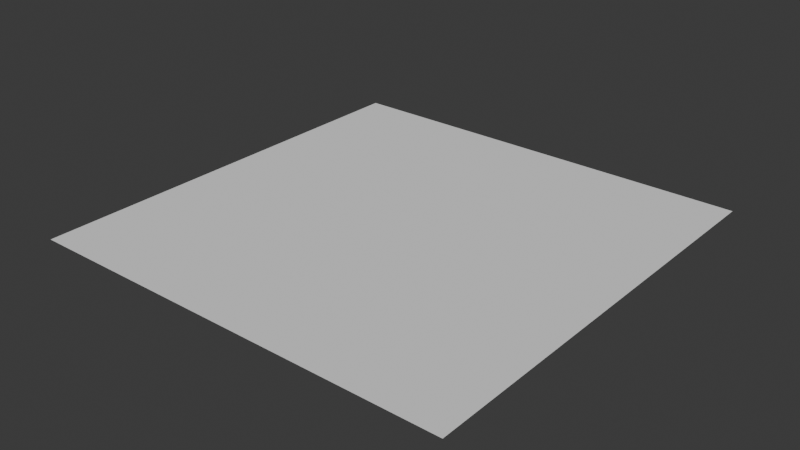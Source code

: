 # Source: Untitled.blend  (saved by Blender 5.0.119; exported with 4.5.12 LTS)
import bpy
from mathutils import Matrix  # noqa: F401  (used for matrix-valued properties, if any)

bpy.ops.wm.read_factory_settings(use_empty=True)
scene = bpy.context.scene
scene.name = 'Scene'

# ---- collections
col_collection = bpy.data.collections.new('Collection'); scene.collection.children.link(col_collection)

# ---- world
world_world = bpy.data.worlds.new('World'); scene.world = world_world
world_world.use_nodes = True; world_world.node_tree.nodes.clear()
_N = world_world.node_tree.nodes; _L = world_world.node_tree.links
n0 = _N.new('ShaderNodeOutputWorld'); n0.name = 'World Output'; n0.location = (200, 100)
n1 = _N.new('ShaderNodeBackground'); n1.name = 'Background'; n1.location = (-200, 100)
n1.inputs[0].default_value = (0.05088, 0.05088, 0.05088, 1.0)
_L.new(n1.outputs[0], n0.inputs[0])
n0.is_active_output = True
world_world.color = (0.05088, 0.05088, 0.05088)
world_world.sun_shadow_jitter_overblur = 0.0

# ---- meshes
me_plane = bpy.data.meshes.new('Plane')
me_plane.from_pydata([(-1.0, -1.0, 0.0), (1.0, -1.0, 0.0), (-1.0, 1.0, 0.0), (1.0, 1.0, 0.0)], [], [(0, 1, 3, 2)])
_uv = me_plane.uv_layers.new(name='UVMap')
_uv.uv.foreach_set('vector', [0.0, 0.0, 1.0, 0.0, 1.0, 1.0, 0.0, 1.0])
me_plane.update()

# ---- objects
ob_plane = bpy.data.objects.new('Plane', me_plane)

# ---- transforms, parenting, visibility, modifiers, constraints
ob_plane.location = (0.0, 0.0, 0.0)
ob_plane.scale = (4.554, 4.554, 4.554)

# ---- collection membership
col_collection.objects.link(ob_plane)

# ---- scene / render settings (as saved in the file)
scene.frame_start = 1; scene.frame_end = 250; scene.frame_set(1)
scene.render.engine = 'BLENDER_EEVEE_NEXT'
scene.render.bake_bias = 0.0
scene.render.bake_samples = 0
scene.cycles.sampling_pattern = 'TABULATED_SOBOL'
scene.eevee.use_volume_custom_range = False
bpy.context.view_layer.update()

# ---- added for rendering (the .blend has no active camera and no usable light): camera, sun
cam_auto = bpy.data.cameras.new('AutoCamera')
cam_auto.lens = 50.0
cam_auto.sensor_width = 36.0
cam_auto.clip_end = 1000.0
ob_auto_camera = bpy.data.objects.new('AutoCamera', cam_auto)
scene.collection.objects.link(ob_auto_camera)
ob_auto_camera.location = (11.917, -14.3004, 9.53359)
ob_auto_camera.rotation_euler = (1.09748, -7.21219e-08, 0.694738)
scene.camera = ob_auto_camera
light_auto_sun = bpy.data.lights.new('AutoSun', 'SUN')
light_auto_sun.energy = 3.0
light_auto_sun.angle = 0.0523599
ob_auto_sun = bpy.data.objects.new('AutoSun', light_auto_sun)
scene.collection.objects.link(ob_auto_sun)
ob_auto_sun.rotation_euler = (0.872665, 0.174533, 0.523599)
bpy.context.view_layer.update()
